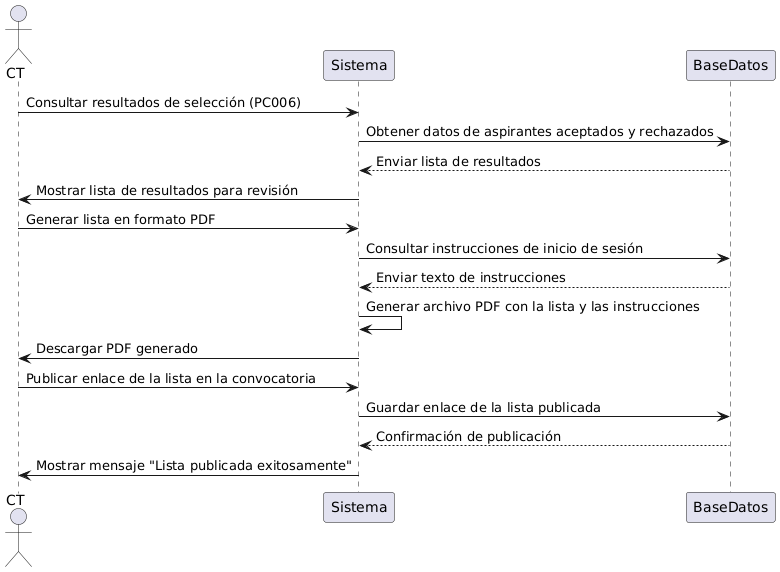

The diagram above was rendered by PlantUML. Its source (embedded in the PNG):
@startuml
actor CT
participant Sistema
participant BaseDatos

CT -> Sistema: Consultar resultados de selección (PC006)
Sistema -> BaseDatos: Obtener datos de aspirantes aceptados y rechazados
BaseDatos --> Sistema: Enviar lista de resultados
Sistema -> CT: Mostrar lista de resultados para revisión

CT -> Sistema: Generar lista en formato PDF
Sistema -> BaseDatos: Consultar instrucciones de inicio de sesión
BaseDatos --> Sistema: Enviar texto de instrucciones
Sistema -> Sistema: Generar archivo PDF con la lista y las instrucciones
Sistema -> CT: Descargar PDF generado

CT -> Sistema: Publicar enlace de la lista en la convocatoria
Sistema -> BaseDatos: Guardar enlace de la lista publicada
BaseDatos --> Sistema: Confirmación de publicación
Sistema -> CT: Mostrar mensaje "Lista publicada exitosamente"
@enduml